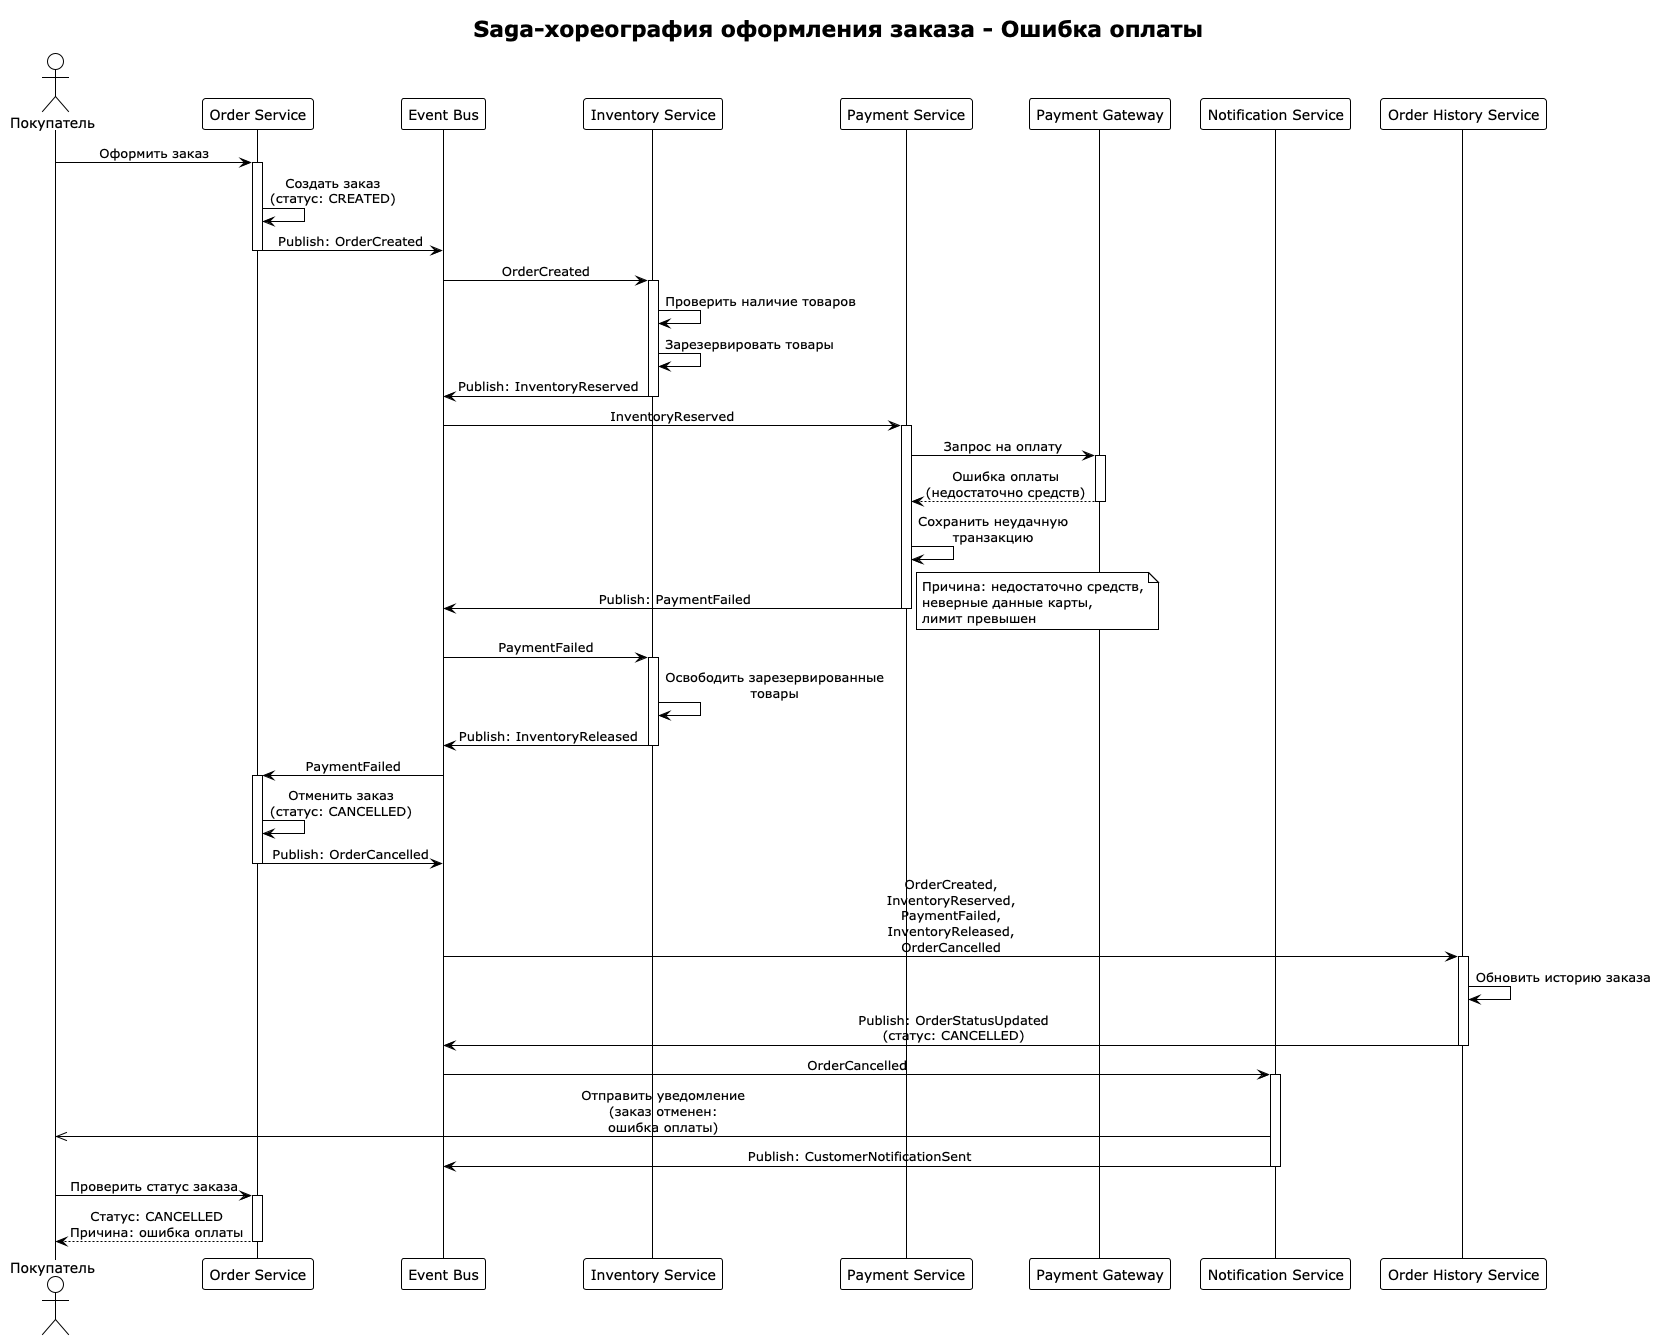

The diagram above was rendered by PlantUML. Its source (embedded in the PNG):
@startuml Order Processing Saga - Payment Failure
!theme plain
skinparam sequenceMessageAlign center
skinparam responseMessageBelowArrow true

title Saga-хореография оформления заказа - Ошибка оплаты

actor "Покупатель" as Customer
participant "Order Service" as Order
participant "Event Bus" as EventBus
participant "Inventory Service" as Inventory
participant "Payment Service" as Payment
participant "Payment Gateway" as PaymentGW
participant "Notification Service" as Notification
participant "Order History Service" as History

Customer -> Order: Оформить заказ
activate Order
Order -> Order: Создать заказ\n(статус: CREATED)
Order -> EventBus: Publish: OrderCreated
deactivate Order

EventBus -> Inventory: OrderCreated
activate Inventory
Inventory -> Inventory: Проверить наличие товаров
Inventory -> Inventory: Зарезервировать товары
Inventory -> EventBus: Publish: InventoryReserved
deactivate Inventory

EventBus -> Payment: InventoryReserved
activate Payment
Payment -> PaymentGW: Запрос на оплату
activate PaymentGW
PaymentGW --> Payment: Ошибка оплаты\n(недостаточно средств)
deactivate PaymentGW
Payment -> Payment: Сохранить неудачную\nтранзакцию
Payment -> EventBus: Publish: PaymentFailed
note right
  Причина: недостаточно средств,
  неверные данные карты,
  лимит превышен
end note
deactivate Payment

EventBus -> Inventory: PaymentFailed
activate Inventory
Inventory -> Inventory: Освободить зарезервированные\nтовары
Inventory -> EventBus: Publish: InventoryReleased
deactivate Inventory

EventBus -> Order: PaymentFailed
activate Order
Order -> Order: Отменить заказ\n(статус: CANCELLED)
Order -> EventBus: Publish: OrderCancelled
deactivate Order

EventBus -> History: OrderCreated,\nInventoryReserved,\nPaymentFailed,\nInventoryReleased,\nOrderCancelled
activate History
History -> History: Обновить историю заказа
History -> EventBus: Publish: OrderStatusUpdated\n(статус: CANCELLED)
deactivate History

EventBus -> Notification: OrderCancelled
activate Notification
Notification ->> Customer: Отправить уведомление\n(заказ отменен:\nошибка оплаты)
Notification -> EventBus: Publish: CustomerNotificationSent
deactivate Notification

Customer -> Order: Проверить статус заказа
activate Order
Order --> Customer: Статус: CANCELLED\nПричина: ошибка оплаты
deactivate Order

@enduml